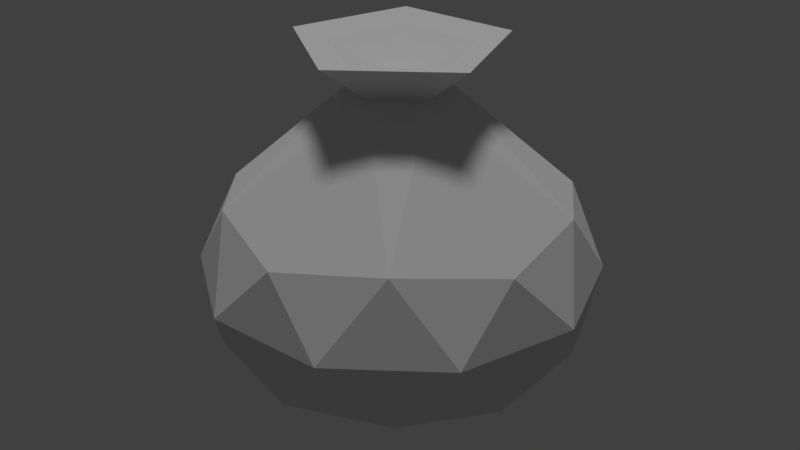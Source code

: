# Source: MoneyPouch.blend  (saved by Blender 2.78.0; exported with 4.5.12 LTS)
import bpy
from mathutils import Matrix  # noqa: F401  (used for matrix-valued properties, if any)

bpy.ops.wm.read_factory_settings(use_empty=True)
scene = bpy.context.scene
scene.name = 'Scene'

# ---- collections
col_collection_1 = bpy.data.collections.new('Collection 1'); scene.collection.children.link(col_collection_1)

# ---- materials (node trees are filled in below, after node groups)
mat_material_002 = bpy.data.materials.new('Material.002')
mat_material_002.alpha_threshold = 0.0
mat_material_002.use_transparent_shadow = False
mat_material_002.roughness = 0.5
mat_material_002.specular_intensity = 0.0

# ---- material node trees

# ---- world
world_world = bpy.data.worlds.new('World'); scene.world = world_world
world_world.color = (0.05088, 0.05088, 0.05088)
world_world.use_sun_shadow = False
world_world.sun_shadow_jitter_overblur = 0.0
world_world.cycles.sampling_method = 'MANUAL'

# ---- lights
light_hemi = bpy.data.lights.new('Hemi', 'SUN')
light_hemi.transmission_factor = 0.0
light_hemi.angle = 0.1993
light_hemi.energy = 1.0
light_hemi.shadow_buffer_clip_start = 0.5
light_hemi.shadow_soft_size = 0.1
light_hemi.shadow_cascade_max_distance = 1000.0

# ---- meshes
me_icosphere_001 = bpy.data.meshes.new('Icosphere.001')
me_icosphere_001.from_pydata([(0.1202, 0.006728, 0.5457), (0.05025, 0.01712, 0.03746), (0.4002, 0.1347, 0.2054), (0.2702, -0.2794, 0.2054), (-0.1638, -0.2837, 0.2054), (-0.302, 0.1277, 0.2054), (0.0466, 0.3863, 0.2054), (0.4025, -0.09348, 0.4771), (0.05389, -0.352, 0.4771), (-0.2997, -0.1004, 0.4771), (-0.1697, 0.3136, 0.4771), (0.2643, 0.3179, 0.4771), (0.1365, 0.1383, 0.7975), (0.1795, -0.1572, 0.08283), (0.2559, 0.08621, 0.08283), (0.3852, -0.08807, 0.1815), (0.2538, 0.3032, 0.1815), (0.0481, 0.2341, 0.08283), (-0.07555, -0.1597, 0.08283), (0.05372, -0.334, 0.1815), (-0.1568, 0.08213, 0.08283), (-0.2826, -0.09467, 0.1815), (-0.1589, 0.2991, 0.1815), (0.3817, 0.263, 0.3413), (0.1739, 0.4109, 0.3413), (0.3865, -0.2222, 0.3413), (0.463, 0.0212, 0.3413), (-0.07341, -0.3767, 0.3413), (0.1817, -0.3741, 0.3413), (-0.3625, 0.01304, 0.3413), (-0.2812, -0.2288, 0.3413), (-0.08117, 0.4084, 0.3413), (-0.286, 0.2564, 0.3413), (0.3831, 0.1289, 0.501), (0.2594, -0.2649, 0.501), (-0.1533, -0.2689, 0.501), (-0.2847, 0.1223, 0.501), (0.04677, 0.3682, 0.501), (0.1432, -0.01206, 0.7214), (0.1067, 0.09647, 0.7214), (0.05121, -0.08026, 0.7214), (-0.04207, -0.01389, 0.7214), (-0.007771, 0.09533, 0.7214), (0.1784, 0.1972, 0.811), (0.2611, -0.0491, 0.811), (0.05243, -0.2039, 0.811), (-0.1593, -0.05326, 0.811), (-0.08144, 0.1946, 0.811), (0.05025, 0.01712, 0.7436), (0.1921, -0.02744, 0.7975), (0.05172, -0.1316, 0.7975), (-0.09073, -0.03024, 0.7975), (-0.03835, 0.1366, 0.7975)], [], [(1, 14, 13), (2, 14, 16), (1, 13, 18), (1, 18, 20), (1, 20, 17), (2, 16, 23), (3, 15, 25), (4, 19, 27), (5, 21, 29), (6, 22, 31), (2, 23, 26), (3, 25, 28), (4, 27, 30), (5, 29, 32), (6, 31, 24), (7, 33, 38), (8, 34, 40), (9, 35, 41), (10, 36, 42), (11, 37, 39), (38, 39, 43, 44), (39, 37, 42), (37, 10, 42), (42, 41, 46, 47), (42, 36, 41), (36, 9, 41), (40, 38, 44, 45), (41, 35, 40), (35, 8, 40), (39, 42, 47, 43), (40, 34, 38), (34, 7, 38), (41, 40, 45, 46), (38, 33, 39), (33, 11, 39), (24, 37, 11), (24, 31, 37), (31, 10, 37), (32, 36, 10), (32, 29, 36), (29, 9, 36), (30, 35, 9), (30, 27, 35), (27, 8, 35), (28, 34, 8), (28, 25, 34), (25, 7, 34), (26, 33, 7), (26, 23, 33), (23, 11, 33), (31, 32, 10), (31, 22, 32), (22, 5, 32), (29, 30, 9), (29, 21, 30), (21, 4, 30), (27, 28, 8), (27, 19, 28), (19, 3, 28), (25, 26, 7), (25, 15, 26), (15, 2, 26), (23, 24, 11), (23, 16, 24), (16, 6, 24), (17, 22, 6), (17, 20, 22), (20, 5, 22), (20, 21, 5), (20, 18, 21), (18, 4, 21), (18, 19, 4), (18, 13, 19), (13, 3, 19), (16, 17, 6), (16, 14, 17), (14, 1, 17), (13, 15, 3), (13, 14, 15), (14, 2, 15), (43, 47, 52, 12), (46, 45, 50, 51), (44, 43, 12, 49), (47, 46, 51, 52), (45, 44, 49, 50), (12, 52, 48), (52, 51, 48), (51, 50, 48), (50, 49, 48), (49, 12, 48)])
_uv = me_icosphere_001.uv_layers.new(name='UVMap')
_uv.uv.foreach_set('vector', [0.3484, 0.006885, 0.4828, 0.06576, 0.3589, 0.126, 0.5152, 0.1693, 0.4828, 0.06576, 0.6287, 0.1273, 0.3484, 0.006885, 0.3589, 0.126, 0.2257, 0.08815, 0.254, 0.5271, 0.369, 0.5615, 0.2678, 0.6336, 0.254, 0.5271, 0.2678, 0.6336, 0.1669, 0.5903, 0.5152, 0.1693, 0.6287, 0.1273, 0.5692, 0.224, 0.3656, 0.1957, 0.4324, 0.1754, 0.4041, 0.2319, 0.2089, 0.1979, 0.2951, 0.189, 0.2592, 0.2496, 0.2652, 0.7149, 0.369, 0.6908, 0.3131, 0.7902, 0.1093, 0.6487, 0.1874, 0.6824, 0.1214, 0.7209, 0.5152, 0.1693, 0.5692, 0.224, 0.4773, 0.2256, 0.3656, 0.1957, 0.4041, 0.2319, 0.3353, 0.2396, 0.2089, 0.1979, 0.2592, 0.2496, 0.1595, 0.2664, 0.2652, 0.7149, 0.3131, 0.7902, 0.2065, 0.7545, 0.1093, 0.6487, 0.1214, 0.7209, 0.02037, 0.6649, 0.4415, 0.2709, 0.5152, 0.2857, 0.4311, 0.4426, 0.3067, 0.2878, 0.3755, 0.2841, 0.365, 0.4516, 0.1181, 0.3671, 0.2323, 0.3232, 0.3092, 0.4912, 0.1453, 0.7874, 0.2226, 0.8332, 0.1012, 0.9467, 0.6096, 0.2985, 0.7049, 0.3839, 0.4958, 0.4632, 0.8158, 0.5158, 0.8679, 0.4735, 0.9457, 0.5391, 0.8414, 0.566, 0.04327, 0.9561, 0.04373, 0.7741, 0.1012, 0.9467, 0.04373, 0.7741, 0.1453, 0.7874, 0.1012, 0.9467, 0.5896, 0.6464, 0.5262, 0.6335, 0.5601, 0.5728, 0.6093, 0.5982, 0.1012, 0.9467, 0.2226, 0.8332, 0.1479, 0.9819, 0.2226, 0.8332, 0.3129, 0.8914, 0.1479, 0.9819, 0.7644, 0.5436, 0.8158, 0.5158, 0.8414, 0.566, 0.7644, 0.6215, 0.3092, 0.4912, 0.2323, 0.3232, 0.365, 0.4516, 0.2323, 0.3232, 0.3067, 0.2878, 0.365, 0.4516, 0.6448, 0.683, 0.5896, 0.6464, 0.6093, 0.5982, 0.7169, 0.6072, 0.365, 0.4516, 0.3755, 0.2841, 0.4311, 0.4426, 0.3755, 0.2841, 0.4415, 0.2709, 0.4311, 0.4426, 0.5262, 0.6335, 0.4525, 0.6038, 0.4883, 0.4937, 0.5601, 0.5728, 0.4311, 0.4426, 0.5152, 0.2857, 0.4958, 0.4632, 0.5152, 0.2857, 0.6096, 0.2985, 0.4958, 0.4632, 0.7049, 0.244, 0.7049, 0.3839, 0.6096, 0.2985, 0.02037, 0.6649, 0.1214, 0.7209, 0.04373, 0.7741, 0.1214, 0.7209, 0.1453, 0.7874, 0.04373, 0.7741, 0.2065, 0.7545, 0.2226, 0.8332, 0.1453, 0.7874, 0.2065, 0.7545, 0.3131, 0.7902, 0.2226, 0.8332, 0.3131, 0.7902, 0.3129, 0.8914, 0.2226, 0.8332, 0.1595, 0.2664, 0.2323, 0.3232, 0.1181, 0.3671, 0.1595, 0.2664, 0.2592, 0.2496, 0.2323, 0.3232, 0.2592, 0.2496, 0.3067, 0.2878, 0.2323, 0.3232, 0.3353, 0.2396, 0.3755, 0.2841, 0.3067, 0.2878, 0.3353, 0.2396, 0.4041, 0.2319, 0.3755, 0.2841, 0.4041, 0.2319, 0.4415, 0.2709, 0.3755, 0.2841, 0.4773, 0.2256, 0.5152, 0.2857, 0.4415, 0.2709, 0.4773, 0.2256, 0.5692, 0.224, 0.5152, 0.2857, 0.5692, 0.224, 0.6096, 0.2985, 0.5152, 0.2857, 0.1214, 0.7209, 0.2065, 0.7545, 0.1453, 0.7874, 0.1214, 0.7209, 0.1874, 0.6824, 0.2065, 0.7545, 0.1874, 0.6824, 0.2652, 0.7149, 0.2065, 0.7545, 0.01138, 0.2936, 0.1595, 0.2664, 0.1181, 0.3671, 0.01138, 0.2936, 0.08623, 0.1691, 0.1595, 0.2664, 0.08623, 0.1691, 0.2089, 0.1979, 0.1595, 0.2664, 0.2592, 0.2496, 0.3353, 0.2396, 0.3067, 0.2878, 0.2592, 0.2496, 0.2951, 0.189, 0.3353, 0.2396, 0.2951, 0.189, 0.3656, 0.1957, 0.3353, 0.2396, 0.4041, 0.2319, 0.4773, 0.2256, 0.4415, 0.2709, 0.4041, 0.2319, 0.4324, 0.1754, 0.4773, 0.2256, 0.4324, 0.1754, 0.5152, 0.1693, 0.4773, 0.2256, 0.5692, 0.224, 0.7049, 0.244, 0.6096, 0.2985, 0.5692, 0.224, 0.6287, 0.1273, 0.7049, 0.244, 0.05533, 0.5557, 0.1093, 0.6487, 0.02037, 0.6649, 0.1669, 0.5903, 0.1874, 0.6824, 0.1093, 0.6487, 0.1669, 0.5903, 0.2678, 0.6336, 0.1874, 0.6824, 0.2678, 0.6336, 0.2652, 0.7149, 0.1874, 0.6824, 0.2678, 0.6336, 0.369, 0.6908, 0.2652, 0.7149, 0.2678, 0.6336, 0.369, 0.5615, 0.369, 0.6908, 0.2257, 0.08815, 0.2089, 0.1979, 0.08623, 0.1691, 0.2257, 0.08815, 0.2951, 0.189, 0.2089, 0.1979, 0.2257, 0.08815, 0.3589, 0.126, 0.2951, 0.189, 0.3589, 0.126, 0.3656, 0.1957, 0.2951, 0.189, 0.05533, 0.5557, 0.1669, 0.5903, 0.1093, 0.6487, 0.05533, 0.5557, 0.1499, 0.4668, 0.1669, 0.5903, 0.1499, 0.4668, 0.254, 0.5271, 0.1669, 0.5903, 0.3589, 0.126, 0.4324, 0.1754, 0.3656, 0.1957, 0.3589, 0.126, 0.4828, 0.06576, 0.4324, 0.1754, 0.4828, 0.06576, 0.5152, 0.1693, 0.4324, 0.1754, 0.7169, 0.6072, 0.6093, 0.5982, 0.6142, 0.5771, 0.6914, 0.5668, 0.5601, 0.5728, 0.4883, 0.4937, 0.5262, 0.4937, 0.5701, 0.5596, 0.8414, 0.566, 0.9457, 0.5391, 0.927, 0.5821, 0.8497, 0.5861, 0.6093, 0.5982, 0.5601, 0.5728, 0.5701, 0.5596, 0.6142, 0.5771, 0.7644, 0.6215, 0.8414, 0.566, 0.8497, 0.5861, 0.7951, 0.6309, 0.6914, 0.5668, 0.6142, 0.5771, 0.6181, 0.5084, 0.6142, 0.5771, 0.5701, 0.5596, 0.6181, 0.5084, 0.5701, 0.5596, 0.5262, 0.4937, 0.6181, 0.5084, 0.7951, 0.6309, 0.8497, 0.5861, 0.8739, 0.6484, 0.8497, 0.5861, 0.927, 0.5821, 0.8739, 0.6484])
me_icosphere_001.materials.append(mat_material_002)
me_icosphere_001.use_remesh_preserve_volume = False
me_icosphere_001.use_remesh_preserve_attributes = False
me_icosphere_001.use_mirror_vertex_groups = False
me_icosphere_001.update()

# ---- objects
ob_hemi = bpy.data.objects.new('Hemi', light_hemi)
ob_icosphere = bpy.data.objects.new('Icosphere', me_icosphere_001)

# ---- transforms, parenting, visibility, modifiers, constraints
ob_hemi.location = (-1.673, 0.3156, 3.061)
ob_hemi.lineart.crease_threshold = 0.0
ob_icosphere.location = (0.0, 0.0, 0.0)
ob_icosphere.lineart.crease_threshold = 0.0
_vg = ob_icosphere.vertex_groups.new(name='Group')

# ---- collection membership
col_collection_1.objects.link(ob_hemi)
col_collection_1.objects.link(ob_icosphere)

# ---- scene / render settings (as saved in the file)
scene.frame_start = 1; scene.frame_end = 250; scene.frame_set(0)
scene.render.engine = 'BLENDER_EEVEE_NEXT'
scene.render.resolution_percentage = 50
scene.render.dither_intensity = 0.0
scene.cycles.use_denoising = False
scene.cycles.samples = 128
scene.cycles.sampling_pattern = 'TABULATED_SOBOL'
scene.cycles.light_sampling_threshold = 0.0
scene.cycles.use_adaptive_sampling = False
scene.cycles.use_light_tree = False
scene.cycles.blur_glossy = 0.0
scene.cycles.sample_clamp_indirect = 0.0
scene.view_settings.view_transform = 'Standard'
bpy.context.view_layer.update()

# ---- added for rendering (the .blend has no active camera): camera
cam_auto = bpy.data.cameras.new('AutoCamera')
cam_auto.lens = 50.0
cam_auto.sensor_width = 36.0
cam_auto.clip_end = 1000.0
ob_auto_camera = bpy.data.objects.new('AutoCamera', cam_auto)
scene.collection.objects.link(ob_auto_camera)
ob_auto_camera.location = (1.32554, -1.51324, 1.44444)
ob_auto_camera.rotation_euler = (1.09748, -7.21219e-08, 0.694738)
scene.camera = ob_auto_camera
bpy.context.view_layer.update()
